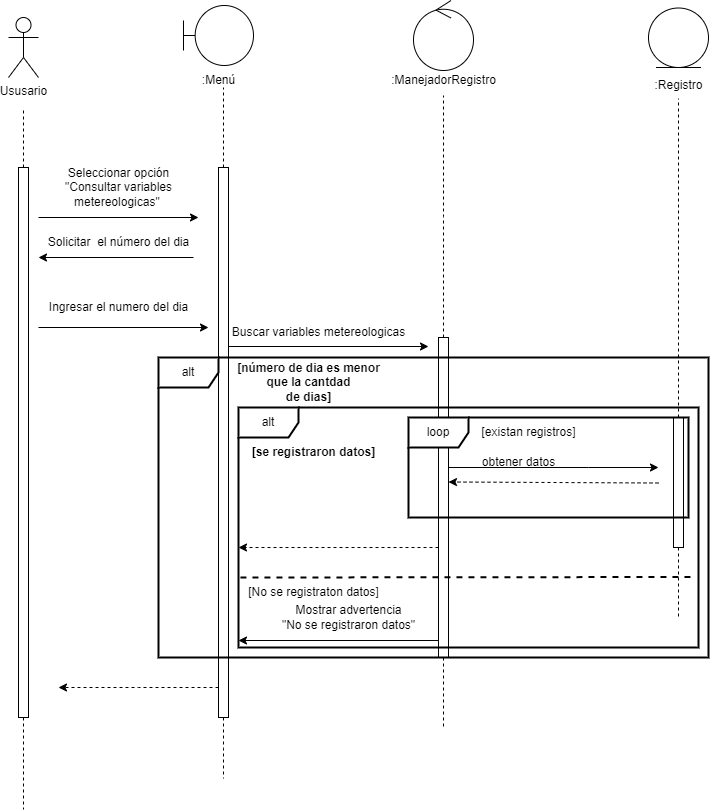

The diagram above was exported from draw.io. Its source (the exported page's mxGraphModel, read from the mxfile embedded in the PNG):
<mxGraphModel dx="880" dy="484" grid="1" gridSize="10" guides="1" tooltips="1" connect="1" arrows="1" fold="1" page="1" pageScale="1" pageWidth="827" pageHeight="1169" math="0" shadow="0">
  <root>
    <mxCell id="0" />
    <mxCell id="1" parent="0" />
    <mxCell id="naUK6p41_eJpoCJJKS4g-1" value="Ususario" style="shape=umlActor;verticalLabelPosition=bottom;verticalAlign=top;html=1;outlineConnect=0;" vertex="1" parent="1">
      <mxGeometry x="60" y="40" width="30" height="60" as="geometry" />
    </mxCell>
    <mxCell id="naUK6p41_eJpoCJJKS4g-3" style="edgeStyle=elbowEdgeStyle;rounded=0;orthogonalLoop=1;jettySize=auto;html=1;elbow=vertical;curved=0;endArrow=none;endFill=0;dashed=1;" edge="1" parent="1" source="naUK6p41_eJpoCJJKS4g-2">
      <mxGeometry relative="1" as="geometry">
        <mxPoint x="75" y="130" as="targetPoint" />
      </mxGeometry>
    </mxCell>
    <mxCell id="naUK6p41_eJpoCJJKS4g-59" style="edgeStyle=elbowEdgeStyle;rounded=0;orthogonalLoop=1;jettySize=auto;html=1;elbow=vertical;curved=0;endArrow=none;endFill=0;dashed=1;" edge="1" parent="1" source="naUK6p41_eJpoCJJKS4g-2">
      <mxGeometry relative="1" as="geometry">
        <mxPoint x="75" y="832" as="targetPoint" />
      </mxGeometry>
    </mxCell>
    <mxCell id="naUK6p41_eJpoCJJKS4g-2" value="" style="html=1;points=[];perimeter=orthogonalPerimeter;outlineConnect=0;targetShapes=umlLifeline;portConstraint=eastwest;newEdgeStyle={&quot;edgeStyle&quot;:&quot;elbowEdgeStyle&quot;,&quot;elbow&quot;:&quot;vertical&quot;,&quot;curved&quot;:0,&quot;rounded&quot;:0};" vertex="1" parent="1">
      <mxGeometry x="70" y="190" width="10" height="550" as="geometry" />
    </mxCell>
    <mxCell id="naUK6p41_eJpoCJJKS4g-4" value="" style="endArrow=classic;html=1;rounded=0;" edge="1" parent="1">
      <mxGeometry width="50" height="50" relative="1" as="geometry">
        <mxPoint x="90" y="240" as="sourcePoint" />
        <mxPoint x="250" y="240" as="targetPoint" />
      </mxGeometry>
    </mxCell>
    <mxCell id="naUK6p41_eJpoCJJKS4g-5" value="Seleccionar opción &lt;br&gt;&quot;Consultar variables &lt;br&gt;metereologicas&quot;&amp;nbsp;" style="text;html=1;align=center;verticalAlign=middle;resizable=0;points=[];autosize=1;strokeColor=none;fillColor=none;" vertex="1" parent="1">
      <mxGeometry x="105" y="180" width="130" height="60" as="geometry" />
    </mxCell>
    <mxCell id="naUK6p41_eJpoCJJKS4g-6" value="" style="shape=umlBoundary;whiteSpace=wrap;html=1;" vertex="1" parent="1">
      <mxGeometry x="235" y="28" width="70" height="60" as="geometry" />
    </mxCell>
    <mxCell id="naUK6p41_eJpoCJJKS4g-8" style="edgeStyle=elbowEdgeStyle;rounded=0;orthogonalLoop=1;jettySize=auto;html=1;elbow=vertical;curved=0;endArrow=none;endFill=0;dashed=1;" edge="1" parent="1" source="naUK6p41_eJpoCJJKS4g-7">
      <mxGeometry relative="1" as="geometry">
        <mxPoint x="275" y="110" as="targetPoint" />
      </mxGeometry>
    </mxCell>
    <mxCell id="naUK6p41_eJpoCJJKS4g-57" style="edgeStyle=elbowEdgeStyle;rounded=0;orthogonalLoop=1;jettySize=auto;html=1;elbow=vertical;curved=0;dashed=1;" edge="1" parent="1" source="naUK6p41_eJpoCJJKS4g-7">
      <mxGeometry relative="1" as="geometry">
        <mxPoint x="110" y="710" as="targetPoint" />
      </mxGeometry>
    </mxCell>
    <mxCell id="naUK6p41_eJpoCJJKS4g-58" style="edgeStyle=elbowEdgeStyle;rounded=0;orthogonalLoop=1;jettySize=auto;html=1;elbow=vertical;curved=0;dashed=1;endArrow=none;endFill=0;" edge="1" parent="1" source="naUK6p41_eJpoCJJKS4g-7">
      <mxGeometry relative="1" as="geometry">
        <mxPoint x="275" y="801" as="targetPoint" />
      </mxGeometry>
    </mxCell>
    <mxCell id="naUK6p41_eJpoCJJKS4g-7" value="" style="html=1;points=[];perimeter=orthogonalPerimeter;outlineConnect=0;targetShapes=umlLifeline;portConstraint=eastwest;newEdgeStyle={&quot;edgeStyle&quot;:&quot;elbowEdgeStyle&quot;,&quot;elbow&quot;:&quot;vertical&quot;,&quot;curved&quot;:0,&quot;rounded&quot;:0};" vertex="1" parent="1">
      <mxGeometry x="270" y="190" width="10" height="550" as="geometry" />
    </mxCell>
    <mxCell id="naUK6p41_eJpoCJJKS4g-9" value="" style="endArrow=classic;html=1;rounded=0;" edge="1" parent="1">
      <mxGeometry width="50" height="50" relative="1" as="geometry">
        <mxPoint x="245" y="280" as="sourcePoint" />
        <mxPoint x="90" y="280" as="targetPoint" />
      </mxGeometry>
    </mxCell>
    <mxCell id="naUK6p41_eJpoCJJKS4g-10" value=":Menú" style="text;html=1;align=center;verticalAlign=middle;resizable=0;points=[];autosize=1;strokeColor=none;fillColor=none;" vertex="1" parent="1">
      <mxGeometry x="240" y="88" width="60" height="30" as="geometry" />
    </mxCell>
    <mxCell id="naUK6p41_eJpoCJJKS4g-12" value="Solicitar&amp;nbsp; el número del dia" style="text;html=1;align=center;verticalAlign=middle;resizable=0;points=[];autosize=1;strokeColor=none;fillColor=none;" vertex="1" parent="1">
      <mxGeometry x="90" y="250" width="160" height="30" as="geometry" />
    </mxCell>
    <mxCell id="naUK6p41_eJpoCJJKS4g-15" value="Ingresar el numero del dia" style="text;html=1;align=center;verticalAlign=middle;resizable=0;points=[];autosize=1;strokeColor=none;fillColor=none;" vertex="1" parent="1">
      <mxGeometry x="90" y="315" width="160" height="30" as="geometry" />
    </mxCell>
    <mxCell id="naUK6p41_eJpoCJJKS4g-16" value="" style="endArrow=classic;html=1;rounded=0;" edge="1" parent="1">
      <mxGeometry width="50" height="50" relative="1" as="geometry">
        <mxPoint x="90" y="350" as="sourcePoint" />
        <mxPoint x="260" y="350" as="targetPoint" />
      </mxGeometry>
    </mxCell>
    <mxCell id="naUK6p41_eJpoCJJKS4g-17" value="" style="endArrow=classic;html=1;rounded=0;" edge="1" parent="1">
      <mxGeometry width="50" height="50" relative="1" as="geometry">
        <mxPoint x="280" y="369" as="sourcePoint" />
        <mxPoint x="480" y="369" as="targetPoint" />
      </mxGeometry>
    </mxCell>
    <mxCell id="naUK6p41_eJpoCJJKS4g-18" value="Buscar variables metereologicas" style="text;html=1;align=center;verticalAlign=middle;resizable=0;points=[];autosize=1;strokeColor=none;fillColor=none;" vertex="1" parent="1">
      <mxGeometry x="270" y="340" width="200" height="30" as="geometry" />
    </mxCell>
    <mxCell id="naUK6p41_eJpoCJJKS4g-19" value="" style="ellipse;shape=umlControl;whiteSpace=wrap;html=1;" vertex="1" parent="1">
      <mxGeometry x="465" y="23" width="60" height="70" as="geometry" />
    </mxCell>
    <mxCell id="naUK6p41_eJpoCJJKS4g-20" value=":ManejadorRegistro" style="text;html=1;align=center;verticalAlign=middle;resizable=0;points=[];autosize=1;strokeColor=none;fillColor=none;" vertex="1" parent="1">
      <mxGeometry x="430" y="88" width="130" height="30" as="geometry" />
    </mxCell>
    <mxCell id="naUK6p41_eJpoCJJKS4g-23" style="edgeStyle=elbowEdgeStyle;rounded=0;orthogonalLoop=1;jettySize=auto;html=1;elbow=vertical;curved=0;endArrow=none;endFill=0;dashed=1;entryX=0.5;entryY=1;entryDx=0;entryDy=0;entryPerimeter=0;" edge="1" parent="1" source="naUK6p41_eJpoCJJKS4g-21" target="naUK6p41_eJpoCJJKS4g-20">
      <mxGeometry relative="1" as="geometry">
        <mxPoint x="495" y="130" as="targetPoint" />
      </mxGeometry>
    </mxCell>
    <mxCell id="naUK6p41_eJpoCJJKS4g-30" style="edgeStyle=elbowEdgeStyle;rounded=0;orthogonalLoop=1;jettySize=auto;html=1;elbow=vertical;curved=0;" edge="1" parent="1" source="naUK6p41_eJpoCJJKS4g-21">
      <mxGeometry relative="1" as="geometry">
        <mxPoint x="710" y="490" as="targetPoint" />
        <Array as="points">
          <mxPoint x="640" y="490" />
          <mxPoint x="670" y="480" />
          <mxPoint x="660" y="470" />
        </Array>
      </mxGeometry>
    </mxCell>
    <mxCell id="naUK6p41_eJpoCJJKS4g-56" style="edgeStyle=elbowEdgeStyle;rounded=0;orthogonalLoop=1;jettySize=auto;html=1;elbow=vertical;curved=0;dashed=1;endArrow=none;endFill=0;" edge="1" parent="1" source="naUK6p41_eJpoCJJKS4g-21">
      <mxGeometry relative="1" as="geometry">
        <mxPoint x="495" y="750" as="targetPoint" />
      </mxGeometry>
    </mxCell>
    <mxCell id="naUK6p41_eJpoCJJKS4g-21" value="" style="html=1;points=[];perimeter=orthogonalPerimeter;outlineConnect=0;targetShapes=umlLifeline;portConstraint=eastwest;newEdgeStyle={&quot;edgeStyle&quot;:&quot;elbowEdgeStyle&quot;,&quot;elbow&quot;:&quot;vertical&quot;,&quot;curved&quot;:0,&quot;rounded&quot;:0};" vertex="1" parent="1">
      <mxGeometry x="490" y="360" width="10" height="320" as="geometry" />
    </mxCell>
    <mxCell id="naUK6p41_eJpoCJJKS4g-27" value="alt" style="shape=umlFrame;whiteSpace=wrap;html=1;pointerEvents=0;strokeWidth=2;" vertex="1" parent="1">
      <mxGeometry x="210" y="380" width="550" height="300" as="geometry" />
    </mxCell>
    <mxCell id="naUK6p41_eJpoCJJKS4g-28" value="[número de dia es menor &lt;br&gt;que la cantdad &lt;br&gt;de dias]" style="text;html=1;align=center;verticalAlign=middle;resizable=0;points=[];autosize=1;strokeColor=none;fillColor=none;fontStyle=1" vertex="1" parent="1">
      <mxGeometry x="275" y="375" width="170" height="60" as="geometry" />
    </mxCell>
    <mxCell id="naUK6p41_eJpoCJJKS4g-32" value="alt" style="shape=umlFrame;whiteSpace=wrap;html=1;pointerEvents=0;strokeWidth=2;" vertex="1" parent="1">
      <mxGeometry x="290" y="430" width="460" height="240" as="geometry" />
    </mxCell>
    <mxCell id="naUK6p41_eJpoCJJKS4g-33" value="[se registraron datos]" style="text;html=1;align=center;verticalAlign=middle;resizable=0;points=[];autosize=1;strokeColor=none;fillColor=none;fontStyle=1" vertex="1" parent="1">
      <mxGeometry x="290" y="460" width="150" height="30" as="geometry" />
    </mxCell>
    <mxCell id="naUK6p41_eJpoCJJKS4g-36" value="obtener datos" style="text;html=1;align=center;verticalAlign=middle;resizable=0;points=[];autosize=1;strokeColor=none;fillColor=none;" vertex="1" parent="1">
      <mxGeometry x="520" y="470" width="100" height="30" as="geometry" />
    </mxCell>
    <mxCell id="naUK6p41_eJpoCJJKS4g-37" value="" style="ellipse;shape=umlEntity;whiteSpace=wrap;html=1;" vertex="1" parent="1">
      <mxGeometry x="700" y="30.5" width="60" height="59.5" as="geometry" />
    </mxCell>
    <mxCell id="naUK6p41_eJpoCJJKS4g-38" value=":Registro" style="text;html=1;align=center;verticalAlign=middle;resizable=0;points=[];autosize=1;strokeColor=none;fillColor=none;" vertex="1" parent="1">
      <mxGeometry x="695" y="93" width="70" height="30" as="geometry" />
    </mxCell>
    <mxCell id="naUK6p41_eJpoCJJKS4g-40" style="edgeStyle=elbowEdgeStyle;rounded=0;orthogonalLoop=1;jettySize=auto;html=1;elbow=vertical;curved=0;entryX=0.5;entryY=0.933;entryDx=0;entryDy=0;entryPerimeter=0;endArrow=none;endFill=0;dashed=1;" edge="1" parent="1" source="naUK6p41_eJpoCJJKS4g-39" target="naUK6p41_eJpoCJJKS4g-38">
      <mxGeometry relative="1" as="geometry">
        <mxPoint x="750" y="410" as="targetPoint" />
      </mxGeometry>
    </mxCell>
    <mxCell id="naUK6p41_eJpoCJJKS4g-51" style="edgeStyle=elbowEdgeStyle;rounded=0;orthogonalLoop=1;jettySize=auto;html=1;elbow=vertical;curved=0;endArrow=none;endFill=0;dashed=1;" edge="1" parent="1" source="naUK6p41_eJpoCJJKS4g-39">
      <mxGeometry relative="1" as="geometry">
        <mxPoint x="730" y="640" as="targetPoint" />
      </mxGeometry>
    </mxCell>
    <mxCell id="naUK6p41_eJpoCJJKS4g-39" value="" style="html=1;points=[];perimeter=orthogonalPerimeter;outlineConnect=0;targetShapes=umlLifeline;portConstraint=eastwest;newEdgeStyle={&quot;edgeStyle&quot;:&quot;elbowEdgeStyle&quot;,&quot;elbow&quot;:&quot;vertical&quot;,&quot;curved&quot;:0,&quot;rounded&quot;:0};" vertex="1" parent="1">
      <mxGeometry x="725" y="440" width="10" height="130" as="geometry" />
    </mxCell>
    <mxCell id="naUK6p41_eJpoCJJKS4g-42" value="" style="endArrow=classic;html=1;rounded=0;dashed=1;" edge="1" parent="1">
      <mxGeometry width="50" height="50" relative="1" as="geometry">
        <mxPoint x="710" y="505.5" as="sourcePoint" />
        <mxPoint x="500" y="504.5" as="targetPoint" />
      </mxGeometry>
    </mxCell>
    <mxCell id="naUK6p41_eJpoCJJKS4g-43" value="loop" style="shape=umlFrame;whiteSpace=wrap;html=1;pointerEvents=0;strokeWidth=2;" vertex="1" parent="1">
      <mxGeometry x="460" y="440" width="280" height="100" as="geometry" />
    </mxCell>
    <mxCell id="naUK6p41_eJpoCJJKS4g-44" value="[existan registros]" style="text;html=1;align=center;verticalAlign=middle;resizable=0;points=[];autosize=1;strokeColor=none;fillColor=none;" vertex="1" parent="1">
      <mxGeometry x="520" y="440" width="120" height="30" as="geometry" />
    </mxCell>
    <mxCell id="naUK6p41_eJpoCJJKS4g-46" value="" style="endArrow=classic;html=1;rounded=0;dashed=1;" edge="1" parent="1">
      <mxGeometry width="50" height="50" relative="1" as="geometry">
        <mxPoint x="490" y="570" as="sourcePoint" />
        <mxPoint x="290" y="570" as="targetPoint" />
      </mxGeometry>
    </mxCell>
    <mxCell id="naUK6p41_eJpoCJJKS4g-47" value="" style="endArrow=classic;html=1;rounded=0;" edge="1" parent="1">
      <mxGeometry width="50" height="50" relative="1" as="geometry">
        <mxPoint x="490" y="663" as="sourcePoint" />
        <mxPoint x="290" y="663" as="targetPoint" />
      </mxGeometry>
    </mxCell>
    <mxCell id="naUK6p41_eJpoCJJKS4g-49" value="Mostrar advertencia &lt;br&gt;&quot;No se registraron datos&quot;" style="text;html=1;align=center;verticalAlign=middle;resizable=0;points=[];autosize=1;strokeColor=none;fillColor=none;" vertex="1" parent="1">
      <mxGeometry x="320" y="620" width="160" height="40" as="geometry" />
    </mxCell>
    <mxCell id="naUK6p41_eJpoCJJKS4g-53" value="" style="endArrow=none;dashed=1;html=1;rounded=0;strokeWidth=2;exitX=0.013;exitY=0;exitDx=0;exitDy=0;exitPerimeter=0;" edge="1" parent="1" source="naUK6p41_eJpoCJJKS4g-55">
      <mxGeometry width="50" height="50" relative="1" as="geometry">
        <mxPoint x="285" y="599.5" as="sourcePoint" />
        <mxPoint x="745" y="599.5" as="targetPoint" />
      </mxGeometry>
    </mxCell>
    <mxCell id="naUK6p41_eJpoCJJKS4g-55" value="[No se registraton datos]" style="text;html=1;align=center;verticalAlign=middle;resizable=0;points=[];autosize=1;strokeColor=none;fillColor=none;" vertex="1" parent="1">
      <mxGeometry x="290" y="600" width="150" height="30" as="geometry" />
    </mxCell>
  </root>
</mxGraphModel>